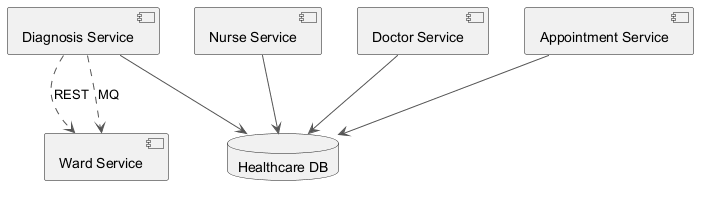

The diagram above was rendered by PlantUML. Its source (embedded in the PNG):
@startuml
skinparam backgroundColor #FFFFFF
skinparam classBackgroundColor #F3E5F5
skinparam classBorderColor #6A1B9A
skinparam ArrowColor #555555
component "Ward Service" as C_WardService
component "Nurse Service" as C_NurseService
component "Diagnosis Service" as C_DiagnosisService
component "Doctor Service" as C_DoctorService
component "Appointment Service" as C_AppointmentService
database "Healthcare DB" as DB_healthcare
C_NurseService --> DB_healthcare
C_DiagnosisService --> DB_healthcare
C_DoctorService --> DB_healthcare
C_AppointmentService --> DB_healthcare
C_DiagnosisService ..> C_WardService : REST
C_DiagnosisService ..> C_WardService : MQ
@enduml